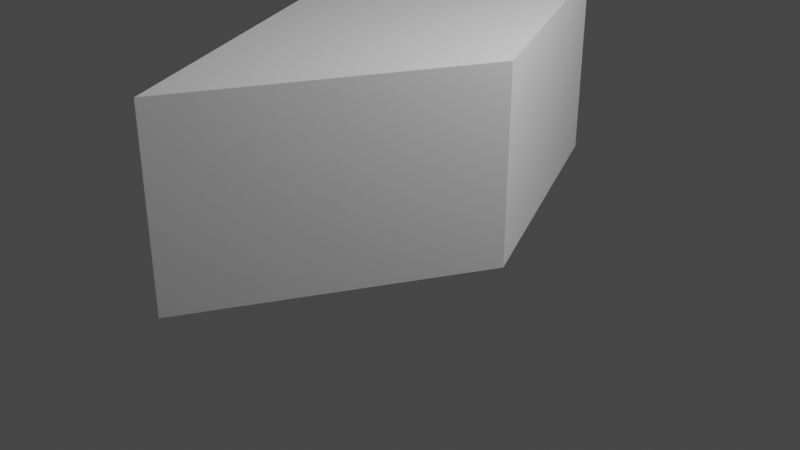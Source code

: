 # Source: Transform.blend  (saved by Blender 2.91.10; exported with 4.5.12 LTS)
import bpy
from mathutils import Matrix  # noqa: F401  (used for matrix-valued properties, if any)

bpy.ops.wm.read_factory_settings(use_empty=True)
scene = bpy.context.scene
scene.name = 'Scene'

# ---- collections
col_collection = bpy.data.collections.new('Collection'); scene.collection.children.link(col_collection)

# ---- world
world_world = bpy.data.worlds.new('World'); scene.world = world_world
world_world.use_nodes = True; world_world.node_tree.nodes.clear()
_N = world_world.node_tree.nodes; _L = world_world.node_tree.links
n0 = _N.new('ShaderNodeOutputWorld'); n0.name = 'World Output'; n0.location = (300, 300)
n1 = _N.new('ShaderNodeBackground'); n1.name = 'Background'; n1.location = (10, 300)
n1.inputs[0].default_value = (0.05088, 0.05088, 0.05088, 1.0)
_L.new(n1.outputs[0], n0.inputs[0])
n0.is_active_output = True
world_world.color = (0.05088, 0.05088, 0.05088)
world_world.use_sun_shadow = False
world_world.sun_shadow_jitter_overblur = 0.0

# ---- cameras
cam_camera = bpy.data.cameras.new('Camera')
cam_camera.clip_end = 100.0
cam_camera.ortho_scale = 7.314

# ---- lights
light_light = bpy.data.lights.new('Light', 'POINT')
light_light.transmission_factor = 0.0
light_light.energy = 1000.0
light_light.shadow_soft_size = 0.1
light_light.shadow_maximum_resolution = 0.006
light_light.use_absolute_resolution = True

# ---- meshes
me_cube_001 = bpy.data.meshes.new('Cube.001')
me_cube_001.from_pydata([(-1.414, 0.0009924, -1.0), (-1.414, 0.0009924, 1.0), (0.0009924, 1.414, -1.0), (0.0009924, 1.414, 1.0), (-0.0009924, -1.414, -1.0), (-0.0009924, -1.414, 1.0), (1.414, -0.0009924, -1.0), (1.414, -0.0009924, 1.0)], [], [(0, 1, 3, 2), (2, 3, 7, 6), (6, 7, 5, 4), (4, 5, 1, 0), (2, 6, 4, 0), (7, 3, 1, 5)])
_uv = me_cube_001.uv_layers.new(name='UVMap')
_uv.uv.foreach_set('vector', [0.375, 0.0, 0.625, 0.0, 0.625, 0.25, 0.375, 0.25, 0.375, 0.25, 0.625, 0.25, 0.625, 0.5, 0.375, 0.5, 0.375, 0.5, 0.625, 0.5, 0.625, 0.75, 0.375, 0.75, 0.375, 0.75, 0.625, 0.75, 0.625, 1.0, 0.375, 1.0, 0.125, 0.5, 0.375, 0.5, 0.375, 0.75, 0.125, 0.75, 0.625, 0.5, 0.875, 0.5, 0.875, 0.75, 0.625, 0.75])
me_cube_001.use_remesh_fix_poles = True
me_cube_001.use_remesh_preserve_attributes = False
me_cube_001.use_mirror_vertex_groups = False
me_cube_001.update()

# ---- objects
ob_light = bpy.data.objects.new('Light', light_light)
ob_camera = bpy.data.objects.new('Camera', cam_camera)
ob_cube = bpy.data.objects.new('Cube', me_cube_001)

# ---- transforms, parenting, visibility, modifiers, constraints
ob_light.location = (4.076, 1.005, 5.904)
ob_light.rotation_euler = (0.6503, 0.05522, 1.866)
ob_light.lock_rotations_4d = False
ob_light.empty_display_type = 'ARROWS'
ob_light.color = (0.0, 0.0, 0.0, 0.0)
ob_light.lineart.crease_threshold = 0.0
ob_camera.location = (7.359, -6.926, 4.958)
ob_camera.rotation_euler = (1.109, 0.0, 0.8149)
ob_camera.lock_rotations_4d = False
ob_camera.empty_display_type = 'ARROWS'
ob_camera.color = (0.0, 0.0, 0.0, 0.0)
ob_camera.display_type = 'WIRE'
ob_camera.lineart.crease_threshold = 0.0
ob_cube.location = (0.0, 0.0, 1.0)
ob_cube.scale = (1.0, 2.0, 1.0)
ob_cube.lineart.crease_threshold = 0.0

# ---- collection membership
col_collection.objects.link(ob_light)
col_collection.objects.link(ob_camera)
col_collection.objects.link(ob_cube)

# ---- scene / render settings (as saved in the file)
scene.camera = ob_camera
scene.frame_start = 1; scene.frame_end = 250; scene.frame_set(0)
scene.render.engine = 'BLENDER_EEVEE_NEXT'
scene.cycles.use_denoising = False
scene.cycles.samples = 128
scene.cycles.sampling_pattern = 'TABULATED_SOBOL'
scene.cycles.use_adaptive_sampling = False
scene.cycles.use_light_tree = False
scene.view_settings.view_transform = 'Filmic'
bpy.context.view_layer.update()
